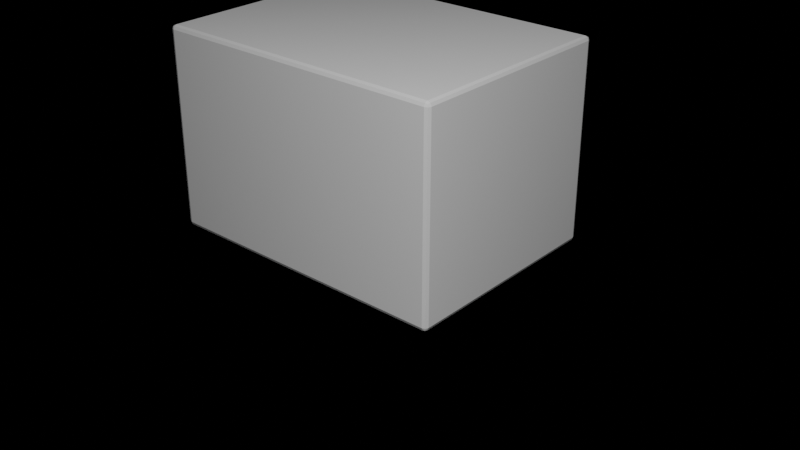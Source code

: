 # Source: challenge_05_scifi_crate.blend  (saved by Blender 5.3.31; exported with 4.5.12 LTS)
import bpy
from mathutils import Matrix  # noqa: F401  (used for matrix-valued properties, if any)

bpy.ops.wm.read_factory_settings(use_empty=True)
scene = bpy.context.scene
scene.name = 'Scene'

# ---- collections
col_scifi_crate_challenge_05 = bpy.data.collections.new('SciFi_Crate_Challenge_05'); scene.collection.children.link(col_scifi_crate_challenge_05)

# ---- cameras
cam_reference_cam = bpy.data.cameras.new('Reference_Cam')

# ---- lights
light_key_light = bpy.data.lights.new('Key_Light', 'AREA')
light_key_light.energy = 300.0
light_key_light.size = 2.5

# ---- meshes
me_cube = bpy.data.meshes.new('Cube')
me_cube.from_pydata([(-0.75, -0.55, -0.5), (-0.75, -0.55, 0.5), (-0.75, 0.55, -0.5), (-0.75, 0.55, 0.5), (0.75, -0.55, -0.5), (0.75, -0.55, 0.5), (0.75, 0.55, -0.5), (0.75, 0.55, 0.5)], [], [(0, 1, 3, 2), (2, 3, 7, 6), (6, 7, 5, 4), (4, 5, 1, 0), (2, 6, 4, 0), (7, 3, 1, 5)])
_uv = me_cube.uv_layers.new(name='UVMap')
_uv.uv.foreach_set('vector', [0.375, 0.0, 0.625, 0.0, 0.625, 0.25, 0.375, 0.25, 0.375, 0.25, 0.625, 0.25, 0.625, 0.5, 0.375, 0.5, 0.375, 0.5, 0.625, 0.5, 0.625, 0.75, 0.375, 0.75, 0.375, 0.75, 0.625, 0.75, 0.625, 1.0, 0.375, 1.0, 0.125, 0.5, 0.375, 0.5, 0.375, 0.75, 0.125, 0.75, 0.625, 0.5, 0.875, 0.5, 0.875, 0.75, 0.625, 0.75])
me_cube.update()

# ---- objects
ob_scifi_crate_starter = bpy.data.objects.new('SciFi_Crate_Starter', me_cube)
ob_reference_cam = bpy.data.objects.new('Reference_Cam', cam_reference_cam)
ob_key_light = bpy.data.objects.new('Key_Light', light_key_light)

# ---- transforms, parenting, visibility, modifiers, constraints
ob_scifi_crate_starter.location = (0.0, 0.0, 0.55)
_m = ob_scifi_crate_starter.modifiers.new('Bevel', 'BEVEL')
_m.width = 0.02
_m.width_pct = 0.02
_m.segments = 2
ob_reference_cam.location = (3.2, -3.5, 2.5)
ob_reference_cam.rotation_euler = (1.1, 0.0, 0.72)
ob_key_light.location = (3.0, -3.0, 4.0)

# ---- collection membership
col_scifi_crate_challenge_05.objects.link(ob_scifi_crate_starter)
col_scifi_crate_challenge_05.objects.link(ob_reference_cam)
col_scifi_crate_challenge_05.objects.link(ob_key_light)

# ---- scene / render settings (as saved in the file)
scene.camera = ob_reference_cam
scene.frame_start = 1; scene.frame_end = 250; scene.frame_set(1)
scene.render.engine = 'BLENDER_EEVEE_NEXT'
scene.render.bake_bias = 0.0
scene.render.bake_samples = 0
scene.render.compositor_device = 'GPU'
scene.eevee.use_volume_custom_range = False
scene.eevee.fast_gi_thickness_near = 0.1
scene.eevee.fast_gi_thickness_far = 0.0
scene.eevee.ray_tracing_options.screen_trace_thickness = 0.1
bpy.context.view_layer.update()
